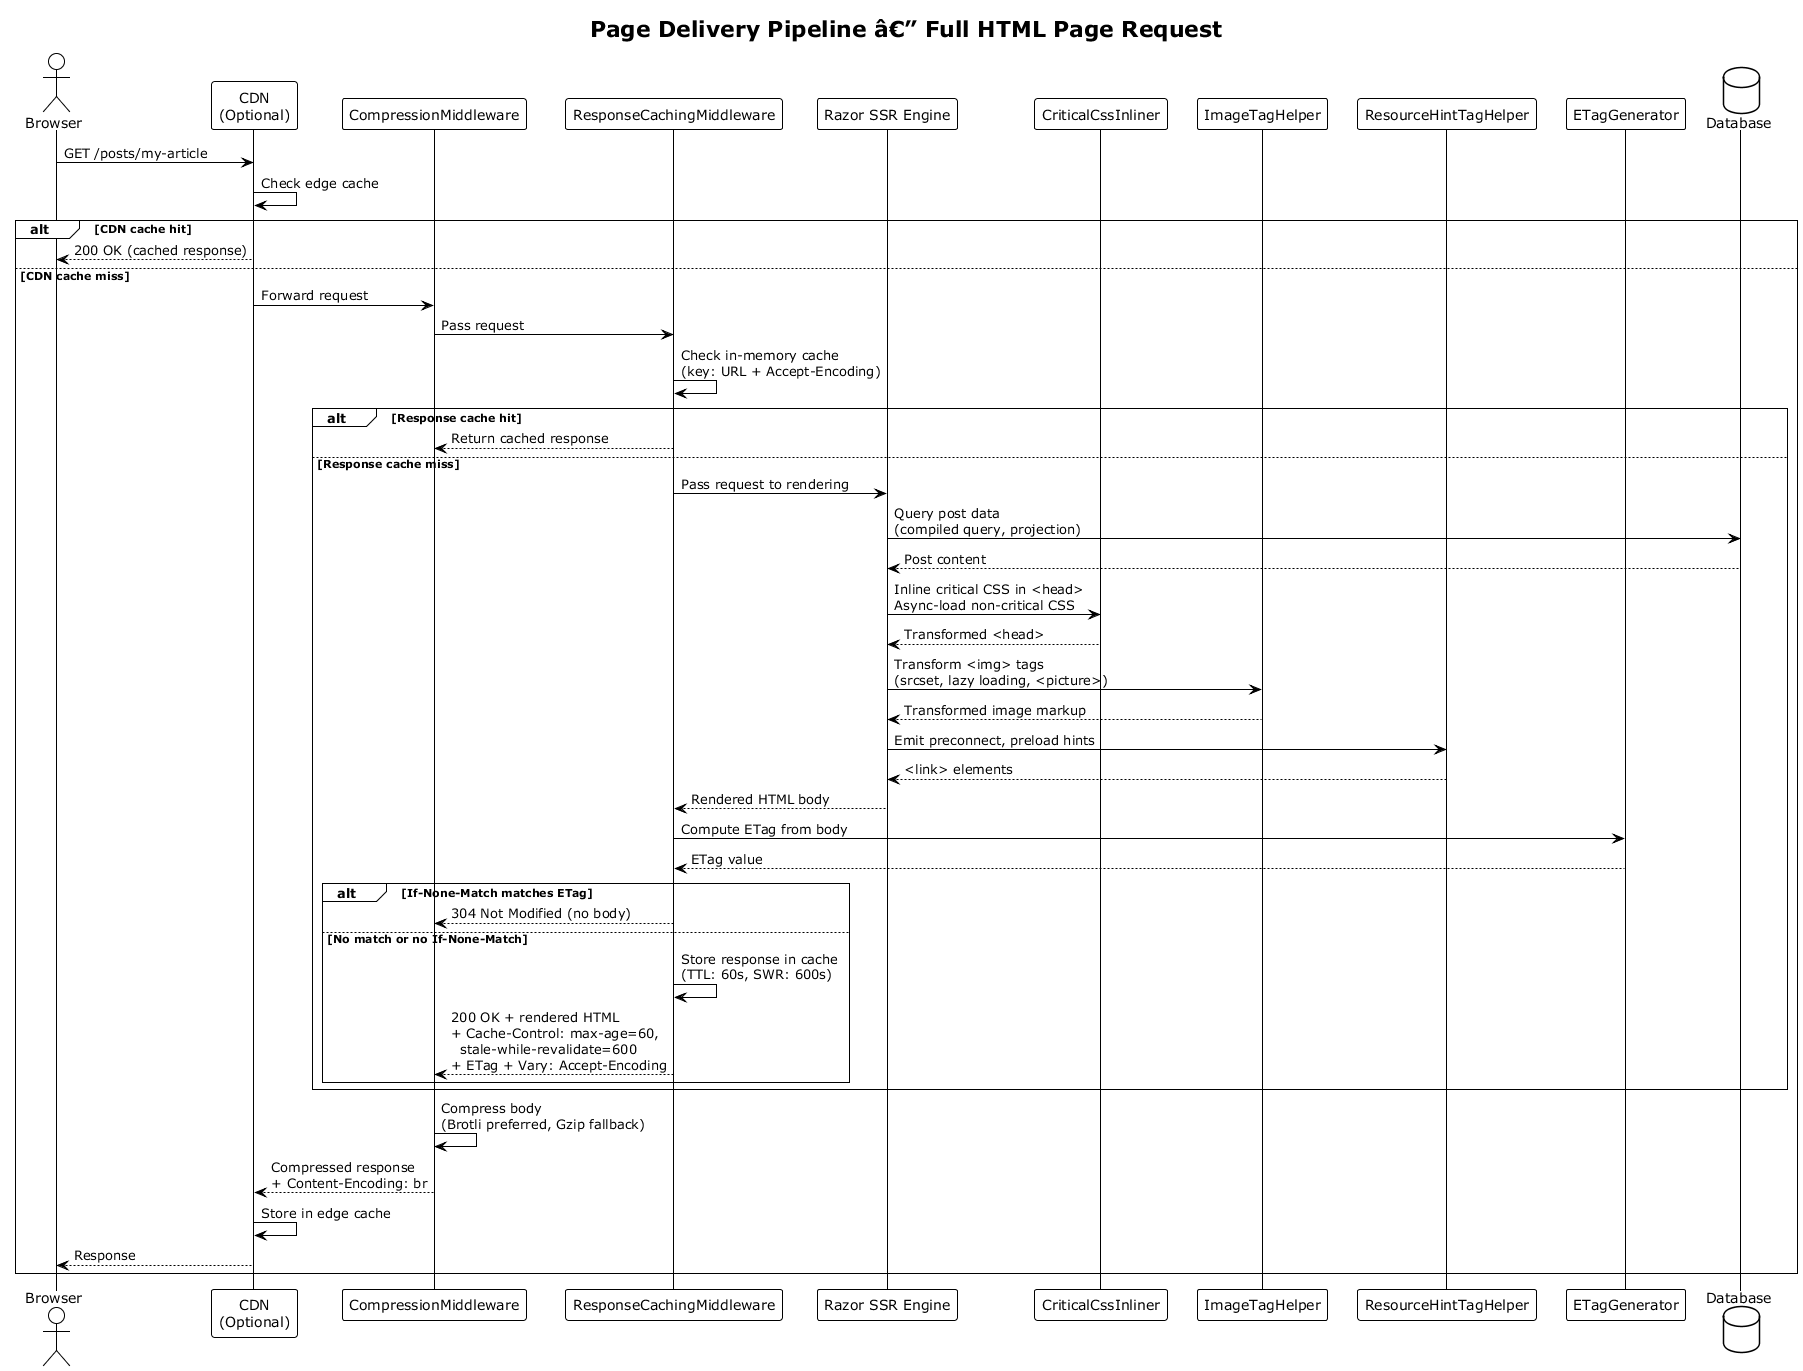

The diagram above was rendered by PlantUML. Its source (embedded in the PNG):
@startuml sequence_page_delivery
!theme plain

title Page Delivery Pipeline â€” Full HTML Page Request

actor Browser
participant "CDN\n(Optional)" as CDN
participant "CompressionMiddleware" as Compress
participant "ResponseCachingMiddleware" as Cache
participant "Razor SSR Engine" as Razor
participant "CriticalCssInliner" as CriticalCss
participant "ImageTagHelper" as ImageHelper
participant "ResourceHintTagHelper" as ResourceHint
participant "ETagGenerator" as ETag
database "Database" as DB

Browser -> CDN : GET /posts/my-article
CDN -> CDN : Check edge cache

alt CDN cache hit
    CDN --> Browser : 200 OK (cached response)
else CDN cache miss
    CDN -> Compress : Forward request

    Compress -> Cache : Pass request
    Cache -> Cache : Check in-memory cache\n(key: URL + Accept-Encoding)

    alt Response cache hit
        Cache --> Compress : Return cached response
    else Response cache miss
        Cache -> Razor : Pass request to rendering

        Razor -> DB : Query post data\n(compiled query, projection)
        DB --> Razor : Post content

        Razor -> CriticalCss : Inline critical CSS in <head>\nAsync-load non-critical CSS
        CriticalCss --> Razor : Transformed <head>

        Razor -> ImageHelper : Transform <img> tags\n(srcset, lazy loading, <picture>)
        ImageHelper --> Razor : Transformed image markup

        Razor -> ResourceHint : Emit preconnect, preload hints
        ResourceHint --> Razor : <link> elements

        Razor --> Cache : Rendered HTML body

        Cache -> ETag : Compute ETag from body
        ETag --> Cache : ETag value

        alt If-None-Match matches ETag
            Cache --> Compress : 304 Not Modified (no body)
        else No match or no If-None-Match
            Cache -> Cache : Store response in cache\n(TTL: 60s, SWR: 600s)
            Cache --> Compress : 200 OK + rendered HTML\n+ Cache-Control: max-age=60,\n  stale-while-revalidate=600\n+ ETag + Vary: Accept-Encoding
        end
    end

    Compress -> Compress : Compress body\n(Brotli preferred, Gzip fallback)
    Compress --> CDN : Compressed response\n+ Content-Encoding: br
    CDN -> CDN : Store in edge cache
    CDN --> Browser : Response
end

@enduml